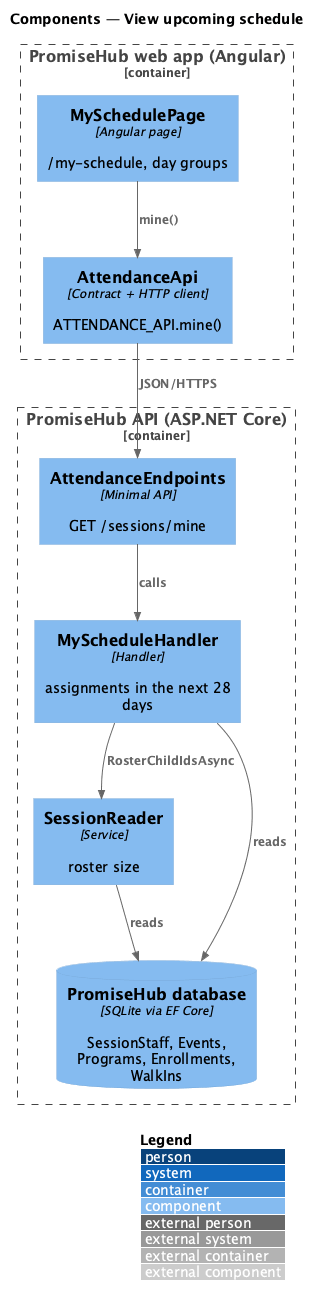

The diagram above was rendered by PlantUML. Its source (embedded in the PNG):
@startuml
!include <C4/C4_Component>
LAYOUT_WITH_LEGEND()
title Components — View upcoming schedule
Container_Boundary(web, "PromiseHub web app (Angular)") {
  Component(page, "MySchedulePage", "Angular page", "/my-schedule, day groups")
  Component(aapi, "AttendanceApi", "Contract + HTTP client", "ATTENDANCE_API.mine()")
}
Container_Boundary(api, "PromiseHub API (ASP.NET Core)") {
  Component(ep, "AttendanceEndpoints", "Minimal API", "GET /sessions/mine")
  Component(h, "MyScheduleHandler", "Handler", "assignments in the next 28 days")
  Component(r, "SessionReader", "Service", "roster size")
  ComponentDb(db, "PromiseHub database", "SQLite via EF Core", "SessionStaff, Events, Programs, Enrollments, WalkIns")
}
Rel(page, aapi, "mine()")
Rel(aapi, ep, "JSON/HTTPS")
Rel(ep, h, "calls")
Rel(h, r, "RosterChildIdsAsync")
Rel(h, db, "reads")
Rel(r, db, "reads")
@enduml